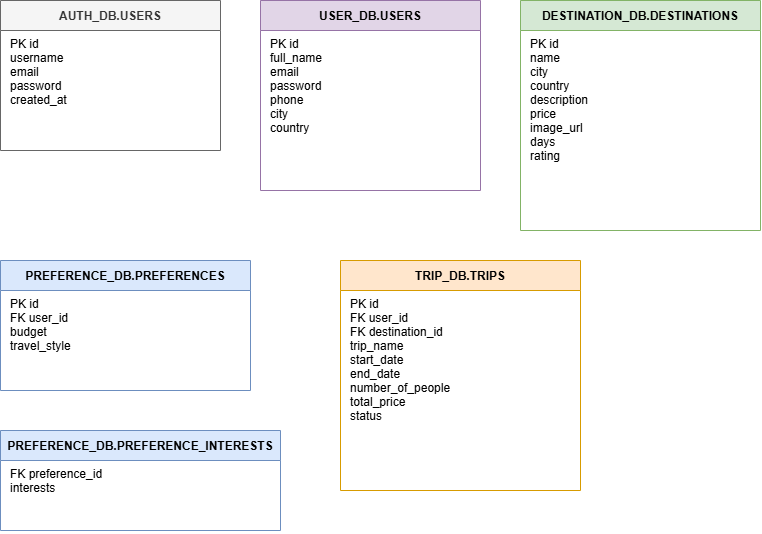

The diagram above was exported from draw.io. Its source (the exported page's mxGraphModel, read from the mxfile embedded in the PNG):
<mxGraphModel dx="1030" dy="623" grid="1" gridSize="10" guides="1" tooltips="1" connect="1" arrows="1" fold="1" page="1" pageScale="1" pageWidth="1400" pageHeight="900" math="0" shadow="0">
  <root>
    <mxCell id="0" />
    <mxCell id="1" parent="0" />
    <mxCell id="t1" parent="1" style="shape=table;startSize=30;container=1;collapsible=0;childLayout=tableLayout;fixedRows=1;rowLines=1;fontStyle=1;align=center;fillColor=#f5f5f5;fontColor=#333333;strokeColor=#666666;" value="AUTH_DB.USERS" vertex="1">
      <mxGeometry height="150" width="220" x="40" y="40" as="geometry" />
    </mxCell>
    <mxCell id="t1_body" parent="t1" style="text;strokeColor=none;fillColor=none;align=left;verticalAlign=top;spacingLeft=8;spacingRight=4;overflow=hidden;rotatable=0;" value="PK id&#10;username&#10;email&#10;password&#10;created_at" vertex="1">
      <mxGeometry height="120" width="220" y="30" as="geometry" />
    </mxCell>
    <mxCell id="t2" parent="1" style="shape=table;startSize=30;container=1;collapsible=0;childLayout=tableLayout;fixedRows=1;rowLines=1;fontStyle=1;align=center;fillColor=#e1d5e7;strokeColor=#9673a6;" value="USER_DB.USERS" vertex="1">
      <mxGeometry height="190" width="220" x="300" y="40" as="geometry" />
    </mxCell>
    <mxCell id="t2_body" parent="t2" style="text;strokeColor=none;fillColor=none;align=left;verticalAlign=top;spacingLeft=8;spacingRight=4;overflow=hidden;rotatable=0;" value="PK id&#10;full_name&#10;email&#10;password&#10;phone&#10;city&#10;country" vertex="1">
      <mxGeometry height="160" width="220" y="30" as="geometry" />
    </mxCell>
    <mxCell id="t3" parent="1" style="shape=table;startSize=30;container=1;collapsible=0;childLayout=tableLayout;fixedRows=1;rowLines=1;fontStyle=1;align=center;fillColor=#d5e8d4;strokeColor=#82b366;" value="DESTINATION_DB.DESTINATIONS" vertex="1">
      <mxGeometry height="230" width="240" x="560" y="40" as="geometry" />
    </mxCell>
    <mxCell id="t3_body" parent="t3" style="text;strokeColor=none;fillColor=none;align=left;verticalAlign=top;spacingLeft=8;spacingRight=4;overflow=hidden;rotatable=0;" value="PK id&#10;name&#10;city&#10;country&#10;description&#10;price&#10;image_url&#10;days&#10;rating" vertex="1">
      <mxGeometry height="200" width="240" y="30" as="geometry" />
    </mxCell>
    <mxCell id="t4" parent="1" style="shape=table;startSize=30;container=1;collapsible=0;childLayout=tableLayout;fixedRows=1;rowLines=1;fontStyle=1;align=center;fillColor=#dae8fc;strokeColor=#6c8ebf;" value="PREFERENCE_DB.PREFERENCES" vertex="1">
      <mxGeometry height="130" width="250" x="40" y="300" as="geometry" />
    </mxCell>
    <mxCell id="t4_body" parent="t4" style="text;strokeColor=none;fillColor=none;align=left;verticalAlign=top;spacingLeft=8;spacingRight=4;overflow=hidden;rotatable=0;" value="PK id&#10;FK user_id&#10;budget&#10;travel_style" vertex="1">
      <mxGeometry height="100" width="250" y="30" as="geometry" />
    </mxCell>
    <mxCell id="t5" parent="1" style="shape=table;startSize=30;container=1;collapsible=0;childLayout=tableLayout;fixedRows=1;rowLines=1;fontStyle=1;align=center;fillColor=#dae8fc;strokeColor=#6c8ebf;" value="PREFERENCE_DB.PREFERENCE_INTERESTS" vertex="1">
      <mxGeometry height="100" width="280" x="40" y="470" as="geometry" />
    </mxCell>
    <mxCell id="t5_body" parent="t5" style="text;strokeColor=none;fillColor=none;align=left;verticalAlign=top;spacingLeft=8;spacingRight=4;overflow=hidden;rotatable=0;" value="FK preference_id&#10;interests" vertex="1">
      <mxGeometry height="70" width="280" y="30" as="geometry" />
    </mxCell>
    <mxCell id="t6" parent="1" style="shape=table;startSize=30;container=1;collapsible=0;childLayout=tableLayout;fixedRows=1;rowLines=1;fontStyle=1;align=center;fillColor=#ffe6cc;strokeColor=#d79b00;" value="TRIP_DB.TRIPS" vertex="1">
      <mxGeometry height="230" width="240" x="380" y="300" as="geometry" />
    </mxCell>
    <mxCell id="t6_body" parent="t6" style="text;strokeColor=none;fillColor=none;align=left;verticalAlign=top;spacingLeft=8;spacingRight=4;overflow=hidden;rotatable=0;" value="PK id&#10;FK user_id&#10;FK destination_id&#10;trip_name&#10;start_date&#10;end_date&#10;number_of_people&#10;total_price&#10;status" vertex="1">
      <mxGeometry height="200" width="240" y="30" as="geometry" />
    </mxCell>
  </root>
</mxGraphModel>